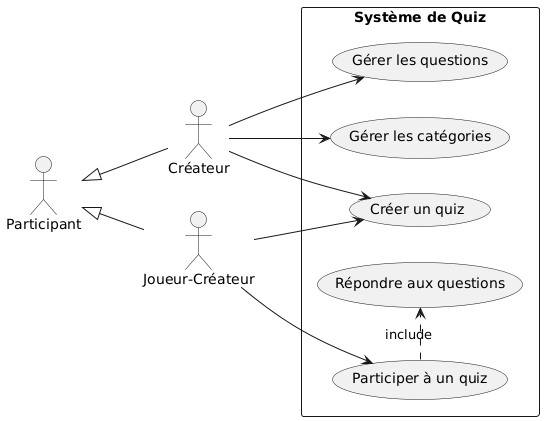

The diagram above was rendered by PlantUML. Its source (embedded in the PNG):
@startuml
left to right direction

actor "Participant" as participant
actor "Créateur" as creator
actor "Joueur-Créateur" as playercreator

participant <|-- playercreator
participant <|-- creator

rectangle "Système de Quiz" {
  
  creator --> (Créer un quiz)
  creator --> (Gérer les questions)
  creator --> (Gérer les catégories)
  
  playercreator --> (Participer à un quiz)
  playercreator --> (Créer un quiz)
  
  (Participer à un quiz) .> (Répondre aux questions) : include
}
@enduml